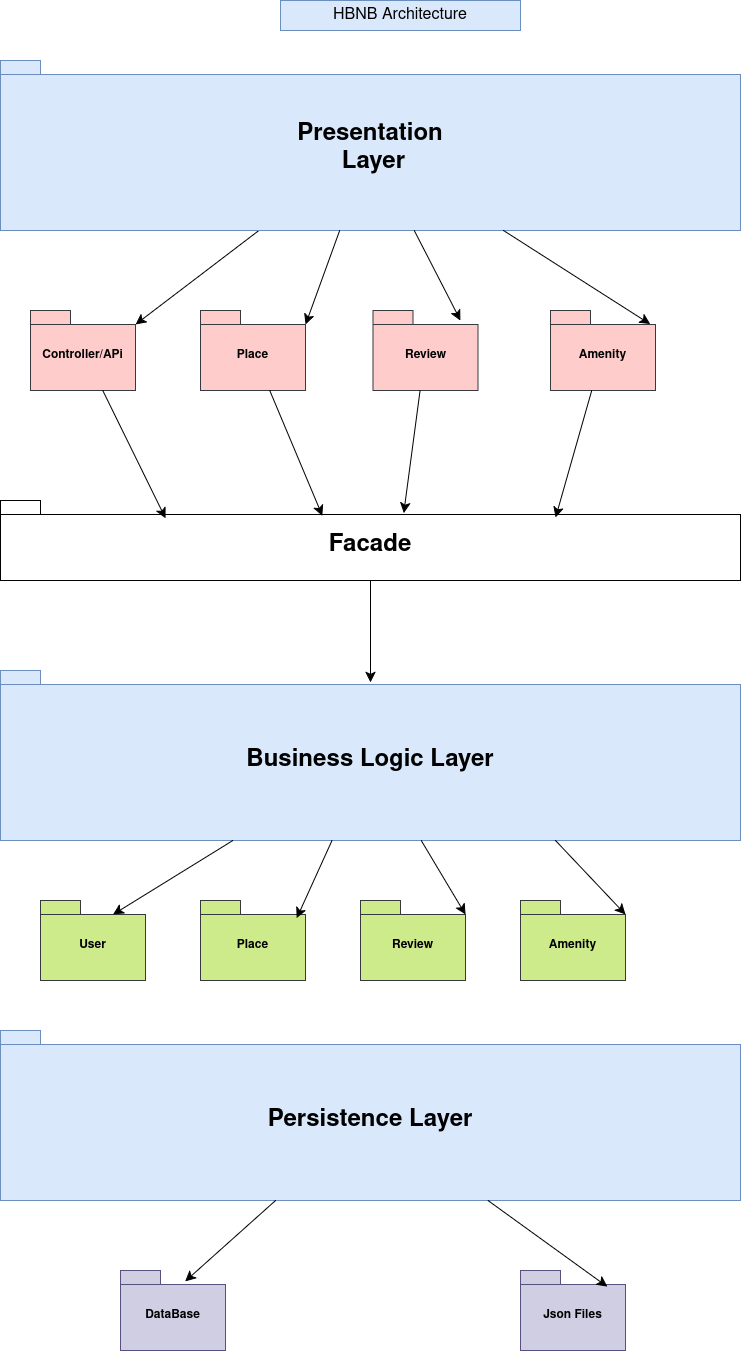

The diagram above was exported from draw.io. Its source (the exported page's mxGraphModel, read from the mxfile embedded in the PNG):
<mxGraphModel dx="1427" dy="866" grid="1" gridSize="10" guides="1" tooltips="1" connect="1" arrows="1" fold="1" page="1" pageScale="1" pageWidth="850" pageHeight="1100" math="0" shadow="0">
  <root>
    <mxCell id="0" />
    <mxCell id="1" parent="0" />
    <mxCell id="JWM9c4cJSySJGkZ6Fl1r-17" value="HBNB Architecture" style="text;strokeColor=#6c8ebf;fillColor=#dae8fc;html=1;align=center;verticalAlign=middle;whiteSpace=wrap;rounded=0;fontSize=16;" parent="1" vertex="1">
      <mxGeometry x="280" y="10" width="240" height="30" as="geometry" />
    </mxCell>
    <mxCell id="vhVrP1Bg2cQuJhoLq6Wq-19" style="edgeStyle=none;curved=1;rounded=0;orthogonalLoop=1;jettySize=auto;html=1;fontSize=12;startSize=8;endSize=8;entryX=0;entryY=0;entryDx=105;entryDy=14;entryPerimeter=0;" edge="1" parent="1" source="JWM9c4cJSySJGkZ6Fl1r-51" target="JWM9c4cJSySJGkZ6Fl1r-54">
      <mxGeometry relative="1" as="geometry" />
    </mxCell>
    <mxCell id="JWM9c4cJSySJGkZ6Fl1r-51" value="&lt;div style=&quot;line-height: 180%;&quot;&gt;&lt;font style=&quot;font-size: 24px;&quot;&gt;Presentation&lt;/font&gt;&lt;/div&gt;&lt;font style=&quot;font-size: 24px;&quot;&gt;&amp;nbsp;Layer &lt;/font&gt;" style="shape=folder;fontStyle=1;spacingTop=10;tabWidth=40;tabHeight=14;tabPosition=left;html=1;whiteSpace=wrap;fillColor=#dae8fc;strokeColor=#6c8ebf;verticalAlign=middle;" parent="1" vertex="1">
      <mxGeometry y="70" width="740" height="170" as="geometry" />
    </mxCell>
    <mxCell id="JWM9c4cJSySJGkZ6Fl1r-54" value="Controller/APi" style="shape=folder;fontStyle=1;spacingTop=10;tabWidth=40;tabHeight=14;tabPosition=left;html=1;whiteSpace=wrap;fillColor=#ffcccc;strokeColor=#36393d;" parent="1" vertex="1">
      <mxGeometry x="30" y="320" width="105" height="80" as="geometry" />
    </mxCell>
    <mxCell id="vhVrP1Bg2cQuJhoLq6Wq-4" value="Place" style="shape=folder;fontStyle=1;spacingTop=10;tabWidth=40;tabHeight=14;tabPosition=left;html=1;whiteSpace=wrap;fillColor=#ffcccc;strokeColor=#36393d;" vertex="1" parent="1">
      <mxGeometry x="200" y="320" width="105" height="80" as="geometry" />
    </mxCell>
    <mxCell id="vhVrP1Bg2cQuJhoLq6Wq-5" value="Review" style="shape=folder;fontStyle=1;spacingTop=10;tabWidth=40;tabHeight=14;tabPosition=left;html=1;whiteSpace=wrap;fillColor=#ffcccc;strokeColor=#36393d;" vertex="1" parent="1">
      <mxGeometry x="372.5" y="320" width="105" height="80" as="geometry" />
    </mxCell>
    <mxCell id="vhVrP1Bg2cQuJhoLq6Wq-6" value="&lt;div&gt;Amenity&lt;/div&gt;" style="shape=folder;fontStyle=1;spacingTop=10;tabWidth=40;tabHeight=14;tabPosition=left;html=1;whiteSpace=wrap;fillColor=#ffcccc;strokeColor=#36393d;" vertex="1" parent="1">
      <mxGeometry x="550" y="320" width="105" height="80" as="geometry" />
    </mxCell>
    <mxCell id="vhVrP1Bg2cQuJhoLq6Wq-7" value="&lt;div style=&quot;line-height: 180%;&quot;&gt;&lt;div&gt;&lt;font style=&quot;font-size: 24px; line-height: 180%;&quot;&gt;Facade&lt;/font&gt;&lt;/div&gt;&lt;/div&gt;" style="shape=folder;fontStyle=1;spacingTop=10;tabWidth=40;tabHeight=14;tabPosition=left;html=1;whiteSpace=wrap;verticalAlign=middle;" vertex="1" parent="1">
      <mxGeometry y="510" width="740" height="80" as="geometry" />
    </mxCell>
    <mxCell id="vhVrP1Bg2cQuJhoLq6Wq-8" style="edgeStyle=none;curved=1;rounded=0;orthogonalLoop=1;jettySize=auto;html=1;entryX=0.223;entryY=0.224;entryDx=0;entryDy=0;entryPerimeter=0;fontSize=12;startSize=8;endSize=8;" edge="1" parent="1" source="JWM9c4cJSySJGkZ6Fl1r-54" target="vhVrP1Bg2cQuJhoLq6Wq-7">
      <mxGeometry relative="1" as="geometry" />
    </mxCell>
    <mxCell id="vhVrP1Bg2cQuJhoLq6Wq-9" style="edgeStyle=none;curved=1;rounded=0;orthogonalLoop=1;jettySize=auto;html=1;entryX=0.435;entryY=0.191;entryDx=0;entryDy=0;entryPerimeter=0;fontSize=12;startSize=8;endSize=8;" edge="1" parent="1" source="vhVrP1Bg2cQuJhoLq6Wq-4" target="vhVrP1Bg2cQuJhoLq6Wq-7">
      <mxGeometry relative="1" as="geometry" />
    </mxCell>
    <mxCell id="vhVrP1Bg2cQuJhoLq6Wq-10" style="edgeStyle=none;curved=1;rounded=0;orthogonalLoop=1;jettySize=auto;html=1;entryX=0.545;entryY=0.159;entryDx=0;entryDy=0;entryPerimeter=0;fontSize=12;startSize=8;endSize=8;" edge="1" parent="1" source="vhVrP1Bg2cQuJhoLq6Wq-5" target="vhVrP1Bg2cQuJhoLq6Wq-7">
      <mxGeometry relative="1" as="geometry" />
    </mxCell>
    <mxCell id="vhVrP1Bg2cQuJhoLq6Wq-11" style="edgeStyle=none;curved=1;rounded=0;orthogonalLoop=1;jettySize=auto;html=1;entryX=0.75;entryY=0.213;entryDx=0;entryDy=0;entryPerimeter=0;fontSize=12;startSize=8;endSize=8;" edge="1" parent="1" source="vhVrP1Bg2cQuJhoLq6Wq-6" target="vhVrP1Bg2cQuJhoLq6Wq-7">
      <mxGeometry relative="1" as="geometry" />
    </mxCell>
    <mxCell id="vhVrP1Bg2cQuJhoLq6Wq-12" value="&lt;font style=&quot;font-size: 24px;&quot;&gt;Business Logic Layer&lt;/font&gt;" style="shape=folder;fontStyle=1;spacingTop=10;tabWidth=40;tabHeight=14;tabPosition=left;html=1;whiteSpace=wrap;fillColor=#dae8fc;strokeColor=#6c8ebf;verticalAlign=middle;" vertex="1" parent="1">
      <mxGeometry y="680" width="740" height="170" as="geometry" />
    </mxCell>
    <mxCell id="vhVrP1Bg2cQuJhoLq6Wq-14" value="User" style="shape=folder;fontStyle=1;spacingTop=10;tabWidth=40;tabHeight=14;tabPosition=left;html=1;whiteSpace=wrap;fillColor=#cdeb8b;strokeColor=#36393d;" vertex="1" parent="1">
      <mxGeometry x="40" y="910" width="105" height="80" as="geometry" />
    </mxCell>
    <mxCell id="vhVrP1Bg2cQuJhoLq6Wq-15" value="Place" style="shape=folder;fontStyle=1;spacingTop=10;tabWidth=40;tabHeight=14;tabPosition=left;html=1;whiteSpace=wrap;fillColor=#cdeb8b;strokeColor=#36393d;" vertex="1" parent="1">
      <mxGeometry x="200" y="910" width="105" height="80" as="geometry" />
    </mxCell>
    <mxCell id="vhVrP1Bg2cQuJhoLq6Wq-16" value="Review" style="shape=folder;fontStyle=1;spacingTop=10;tabWidth=40;tabHeight=14;tabPosition=left;html=1;whiteSpace=wrap;fillColor=#cdeb8b;strokeColor=#36393d;" vertex="1" parent="1">
      <mxGeometry x="360" y="910" width="105" height="80" as="geometry" />
    </mxCell>
    <mxCell id="vhVrP1Bg2cQuJhoLq6Wq-17" value="&lt;div&gt;Amenity&lt;/div&gt;" style="shape=folder;fontStyle=1;spacingTop=10;tabWidth=40;tabHeight=14;tabPosition=left;html=1;whiteSpace=wrap;fillColor=#cdeb8b;strokeColor=#36393d;" vertex="1" parent="1">
      <mxGeometry x="520" y="910" width="105" height="80" as="geometry" />
    </mxCell>
    <mxCell id="vhVrP1Bg2cQuJhoLq6Wq-18" value="&lt;font style=&quot;font-size: 24px;&quot;&gt;Persistence Layer&lt;/font&gt;" style="shape=folder;fontStyle=1;spacingTop=10;tabWidth=40;tabHeight=14;tabPosition=left;html=1;whiteSpace=wrap;fillColor=#dae8fc;strokeColor=#6c8ebf;verticalAlign=middle;" vertex="1" parent="1">
      <mxGeometry y="1040" width="740" height="170" as="geometry" />
    </mxCell>
    <mxCell id="vhVrP1Bg2cQuJhoLq6Wq-20" style="edgeStyle=none;curved=1;rounded=0;orthogonalLoop=1;jettySize=auto;html=1;entryX=0;entryY=0;entryDx=105;entryDy=14;entryPerimeter=0;fontSize=12;startSize=8;endSize=8;" edge="1" parent="1" source="JWM9c4cJSySJGkZ6Fl1r-51" target="vhVrP1Bg2cQuJhoLq6Wq-4">
      <mxGeometry relative="1" as="geometry" />
    </mxCell>
    <mxCell id="vhVrP1Bg2cQuJhoLq6Wq-21" style="edgeStyle=none;curved=1;rounded=0;orthogonalLoop=1;jettySize=auto;html=1;entryX=0.833;entryY=0.125;entryDx=0;entryDy=0;entryPerimeter=0;fontSize=12;startSize=8;endSize=8;" edge="1" parent="1" source="JWM9c4cJSySJGkZ6Fl1r-51" target="vhVrP1Bg2cQuJhoLq6Wq-5">
      <mxGeometry relative="1" as="geometry" />
    </mxCell>
    <mxCell id="vhVrP1Bg2cQuJhoLq6Wq-22" style="edgeStyle=none;curved=1;rounded=0;orthogonalLoop=1;jettySize=auto;html=1;entryX=0.949;entryY=0.17;entryDx=0;entryDy=0;entryPerimeter=0;fontSize=12;startSize=8;endSize=8;" edge="1" parent="1" source="JWM9c4cJSySJGkZ6Fl1r-51" target="vhVrP1Bg2cQuJhoLq6Wq-6">
      <mxGeometry relative="1" as="geometry" />
    </mxCell>
    <mxCell id="vhVrP1Bg2cQuJhoLq6Wq-23" style="edgeStyle=none;curved=1;rounded=0;orthogonalLoop=1;jettySize=auto;html=1;entryX=0.5;entryY=0.07;entryDx=0;entryDy=0;entryPerimeter=0;fontSize=12;startSize=8;endSize=8;" edge="1" parent="1" source="vhVrP1Bg2cQuJhoLq6Wq-7" target="vhVrP1Bg2cQuJhoLq6Wq-12">
      <mxGeometry relative="1" as="geometry" />
    </mxCell>
    <mxCell id="vhVrP1Bg2cQuJhoLq6Wq-24" style="edgeStyle=none;curved=1;rounded=0;orthogonalLoop=1;jettySize=auto;html=1;entryX=0;entryY=0;entryDx=72.5;entryDy=14;entryPerimeter=0;fontSize=12;startSize=8;endSize=8;" edge="1" parent="1" source="vhVrP1Bg2cQuJhoLq6Wq-12" target="vhVrP1Bg2cQuJhoLq6Wq-14">
      <mxGeometry relative="1" as="geometry" />
    </mxCell>
    <mxCell id="vhVrP1Bg2cQuJhoLq6Wq-25" style="edgeStyle=none;curved=1;rounded=0;orthogonalLoop=1;jettySize=auto;html=1;entryX=0.916;entryY=0.221;entryDx=0;entryDy=0;entryPerimeter=0;fontSize=12;startSize=8;endSize=8;" edge="1" parent="1" source="vhVrP1Bg2cQuJhoLq6Wq-12" target="vhVrP1Bg2cQuJhoLq6Wq-15">
      <mxGeometry relative="1" as="geometry" />
    </mxCell>
    <mxCell id="vhVrP1Bg2cQuJhoLq6Wq-26" style="edgeStyle=none;curved=1;rounded=0;orthogonalLoop=1;jettySize=auto;html=1;entryX=0;entryY=0;entryDx=105;entryDy=14;entryPerimeter=0;fontSize=12;startSize=8;endSize=8;" edge="1" parent="1" source="vhVrP1Bg2cQuJhoLq6Wq-12" target="vhVrP1Bg2cQuJhoLq6Wq-16">
      <mxGeometry relative="1" as="geometry" />
    </mxCell>
    <mxCell id="vhVrP1Bg2cQuJhoLq6Wq-27" style="edgeStyle=none;curved=1;rounded=0;orthogonalLoop=1;jettySize=auto;html=1;exitX=0.75;exitY=1;exitDx=0;exitDy=0;exitPerimeter=0;entryX=0;entryY=0;entryDx=105;entryDy=14;entryPerimeter=0;fontSize=12;startSize=8;endSize=8;" edge="1" parent="1" source="vhVrP1Bg2cQuJhoLq6Wq-12" target="vhVrP1Bg2cQuJhoLq6Wq-17">
      <mxGeometry relative="1" as="geometry" />
    </mxCell>
    <mxCell id="vhVrP1Bg2cQuJhoLq6Wq-28" value="DataBase" style="shape=folder;fontStyle=1;spacingTop=10;tabWidth=40;tabHeight=14;tabPosition=left;html=1;whiteSpace=wrap;fillColor=#d0cee2;strokeColor=#56517e;" vertex="1" parent="1">
      <mxGeometry x="120" y="1280" width="105" height="80" as="geometry" />
    </mxCell>
    <mxCell id="vhVrP1Bg2cQuJhoLq6Wq-29" value="Json Files" style="shape=folder;fontStyle=1;spacingTop=10;tabWidth=40;tabHeight=14;tabPosition=left;html=1;whiteSpace=wrap;fillColor=#d0cee2;strokeColor=#56517e;" vertex="1" parent="1">
      <mxGeometry x="520" y="1280" width="105" height="80" as="geometry" />
    </mxCell>
    <mxCell id="vhVrP1Bg2cQuJhoLq6Wq-30" style="edgeStyle=none;curved=1;rounded=0;orthogonalLoop=1;jettySize=auto;html=1;entryX=0.615;entryY=0.136;entryDx=0;entryDy=0;entryPerimeter=0;fontSize=12;startSize=8;endSize=8;" edge="1" parent="1" source="vhVrP1Bg2cQuJhoLq6Wq-18" target="vhVrP1Bg2cQuJhoLq6Wq-28">
      <mxGeometry relative="1" as="geometry" />
    </mxCell>
    <mxCell id="vhVrP1Bg2cQuJhoLq6Wq-31" style="edgeStyle=none;curved=1;rounded=0;orthogonalLoop=1;jettySize=auto;html=1;entryX=0.826;entryY=0.201;entryDx=0;entryDy=0;entryPerimeter=0;fontSize=12;startSize=8;endSize=8;" edge="1" parent="1" source="vhVrP1Bg2cQuJhoLq6Wq-18" target="vhVrP1Bg2cQuJhoLq6Wq-29">
      <mxGeometry relative="1" as="geometry" />
    </mxCell>
  </root>
</mxGraphModel>